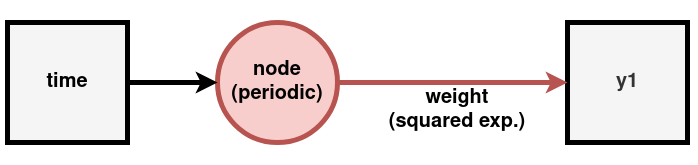

The diagram above was exported from draw.io. Its source (the exported page's mxGraphModel, read from the mxfile embedded in the PNG):
<mxGraphModel dx="1422" dy="751" grid="1" gridSize="10" guides="1" tooltips="1" connect="1" arrows="1" fold="1" page="1" pageScale="1" pageWidth="850" pageHeight="1100" math="0" shadow="0">
  <root>
    <mxCell id="0" />
    <mxCell id="1" parent="0" />
    <mxCell id="m0vlW0V8XDbMTQ4hKs9S-1" value="" style="whiteSpace=wrap;html=1;aspect=fixed;fillColor=#f5f5f5;fontColor=#333333;strokeWidth=5;" vertex="1" parent="1">
      <mxGeometry x="40" y="320" width="120" height="120" as="geometry" />
    </mxCell>
    <mxCell id="m0vlW0V8XDbMTQ4hKs9S-2" value="&lt;div&gt;&lt;b&gt;&lt;font style=&quot;font-size: 20px&quot;&gt;node&lt;/font&gt;&lt;/b&gt;&lt;/div&gt;&lt;div&gt;&lt;b&gt;&lt;font style=&quot;font-size: 20px&quot;&gt;(periodic)&lt;/font&gt;&lt;/b&gt;&lt;/div&gt;" style="ellipse;whiteSpace=wrap;html=1;aspect=fixed;fillColor=#f8cecc;strokeColor=#b85450;strokeWidth=5;" vertex="1" parent="1">
      <mxGeometry x="250" y="320" width="120" height="120" as="geometry" />
    </mxCell>
    <mxCell id="m0vlW0V8XDbMTQ4hKs9S-3" value="&lt;b&gt;&lt;font style=&quot;font-size: 20px&quot;&gt;y1&lt;/font&gt;&lt;/b&gt;" style="whiteSpace=wrap;html=1;aspect=fixed;fillColor=#f5f5f5;fontColor=#333333;strokeWidth=5;" vertex="1" parent="1">
      <mxGeometry x="600" y="320" width="120" height="120" as="geometry" />
    </mxCell>
    <mxCell id="m0vlW0V8XDbMTQ4hKs9S-4" value="" style="endArrow=classic;html=1;exitX=1;exitY=0.5;exitDx=0;exitDy=0;fillColor=#f8cecc;strokeColor=#b85450;strokeWidth=5;" edge="1" parent="1" source="m0vlW0V8XDbMTQ4hKs9S-2">
      <mxGeometry width="50" height="50" relative="1" as="geometry">
        <mxPoint x="400" y="410" as="sourcePoint" />
        <mxPoint x="600" y="380" as="targetPoint" />
      </mxGeometry>
    </mxCell>
    <mxCell id="m0vlW0V8XDbMTQ4hKs9S-5" value="" style="endArrow=classic;html=1;exitX=1;exitY=0.5;exitDx=0;exitDy=0;strokeWidth=5;" edge="1" parent="1" source="m0vlW0V8XDbMTQ4hKs9S-1">
      <mxGeometry width="50" height="50" relative="1" as="geometry">
        <mxPoint x="400" y="410" as="sourcePoint" />
        <mxPoint x="250" y="380" as="targetPoint" />
      </mxGeometry>
    </mxCell>
    <mxCell id="m0vlW0V8XDbMTQ4hKs9S-6" value="&lt;b&gt;&lt;font style=&quot;font-size: 20px&quot;&gt;time&lt;/font&gt;&lt;/b&gt;" style="text;html=1;strokeColor=none;fillColor=none;align=center;verticalAlign=middle;whiteSpace=wrap;rounded=0;rotation=0;" vertex="1" parent="1">
      <mxGeometry x="70" y="365" width="60" height="30" as="geometry" />
    </mxCell>
    <mxCell id="m0vlW0V8XDbMTQ4hKs9S-7" value="&lt;div&gt;&lt;b&gt;&lt;font style=&quot;font-size: 20px&quot;&gt;weight&lt;/font&gt;&lt;/b&gt;&lt;/div&gt;&lt;div&gt;&lt;b&gt;&lt;font style=&quot;font-size: 20px&quot;&gt;(squared exp.)&lt;br&gt;&lt;/font&gt;&lt;/b&gt;&lt;/div&gt;" style="text;html=1;strokeColor=none;fillColor=none;align=center;verticalAlign=middle;whiteSpace=wrap;rounded=0;" vertex="1" parent="1">
      <mxGeometry x="410" y="350" width="160" height="115" as="geometry" />
    </mxCell>
  </root>
</mxGraphModel>